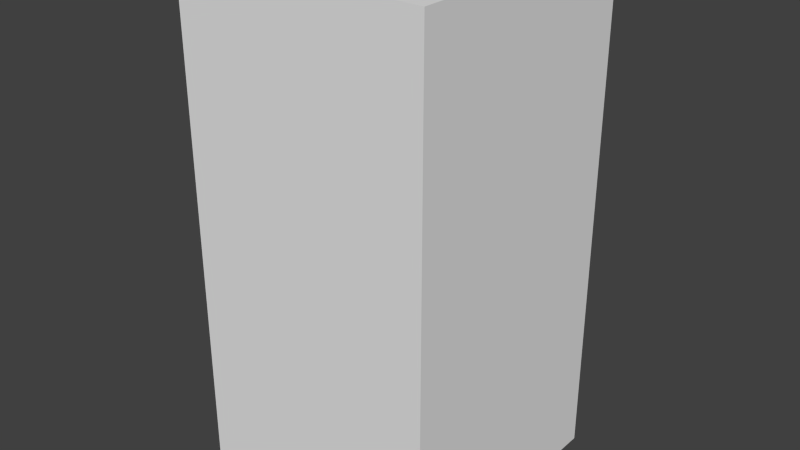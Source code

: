 # Source: darkBlueDotTwo.blend  (saved by Blender 2.68.0; exported with 4.5.12 LTS)
import bpy
from mathutils import Matrix  # noqa: F401  (used for matrix-valued properties, if any)

bpy.ops.wm.read_factory_settings(use_empty=True)
scene = bpy.context.scene
scene.name = 'Scene'

# ---- collections
col_collection_1 = bpy.data.collections.new('Collection 1'); scene.collection.children.link(col_collection_1)

# ---- world
world_world = bpy.data.worlds.new('World'); scene.world = world_world
world_world.color = (0.05088, 0.05088, 0.05088)
world_world.use_sun_shadow = False
world_world.sun_shadow_jitter_overblur = 0.0
world_world.cycles.sampling_method = 'MANUAL'
world_world.cycles.sample_map_resolution = 256

# ---- meshes
me_darkbluedottwo = bpy.data.meshes.new('darkBlueDotTwo')
me_darkbluedottwo.from_pydata([(-0.5, -0.5, -1.0), (-0.5, 0.5, -1.0), (0.5, 0.5, -1.0), (0.5, -0.5, -1.0), (-0.5, -0.5, 1.0), (-0.5, 0.5, 1.0), (0.5, 0.5, 1.0), (0.5, -0.5, 1.0)], [], [(4, 5, 1, 0), (5, 6, 2, 1), (6, 7, 3, 2), (7, 4, 0, 3), (0, 1, 2, 3), (7, 6, 5, 4)])
me_darkbluedottwo.use_remesh_preserve_volume = False
me_darkbluedottwo.use_remesh_preserve_attributes = False
me_darkbluedottwo.use_mirror_vertex_groups = False
me_darkbluedottwo.update()

# ---- objects
ob_darkbluedottwo = bpy.data.objects.new('darkBlueDotTwo', me_darkbluedottwo)

# ---- transforms, parenting, visibility, modifiers, constraints
ob_darkbluedottwo.location = (0.0, 0.0, 0.0)
ob_darkbluedottwo.lineart.crease_threshold = 0.0

# ---- collection membership
col_collection_1.objects.link(ob_darkbluedottwo)

# ---- scene / render settings (as saved in the file)
scene.frame_start = 1; scene.frame_end = 250; scene.frame_set(1)
scene.render.engine = 'BLENDER_EEVEE_NEXT'
scene.render.image_settings.color_mode = 'RGB'
scene.render.image_settings.compression = 90
scene.render.resolution_percentage = 50
scene.render.dither_intensity = 0.0
scene.cycles.use_denoising = False
scene.cycles.samples = 10
scene.cycles.sampling_pattern = 'TABULATED_SOBOL'
scene.cycles.light_sampling_threshold = 0.0
scene.cycles.use_adaptive_sampling = False
scene.cycles.use_light_tree = False
scene.cycles.blur_glossy = 0.0
scene.cycles.volume_bounces = 1
scene.cycles.pixel_filter_type = 'GAUSSIAN'
scene.cycles.sample_clamp_indirect = 0.0
scene.view_settings.view_transform = 'Standard'
bpy.context.view_layer.update()

# ---- added for rendering (the .blend has no active camera and no usable light): camera, sun
cam_auto = bpy.data.cameras.new('AutoCamera')
cam_auto.lens = 50.0
cam_auto.sensor_width = 36.0
cam_auto.clip_end = 1000.0
ob_auto_camera = bpy.data.objects.new('AutoCamera', cam_auto)
scene.collection.objects.link(ob_auto_camera)
ob_auto_camera.location = (2.26633, -2.71959, 1.81306)
ob_auto_camera.rotation_euler = (1.09748, -7.21219e-08, 0.694738)
scene.camera = ob_auto_camera
light_auto_sun = bpy.data.lights.new('AutoSun', 'SUN')
light_auto_sun.energy = 3.0
light_auto_sun.angle = 0.0523599
ob_auto_sun = bpy.data.objects.new('AutoSun', light_auto_sun)
scene.collection.objects.link(ob_auto_sun)
ob_auto_sun.rotation_euler = (0.872665, 0.174533, 0.523599)
bpy.context.view_layer.update()
